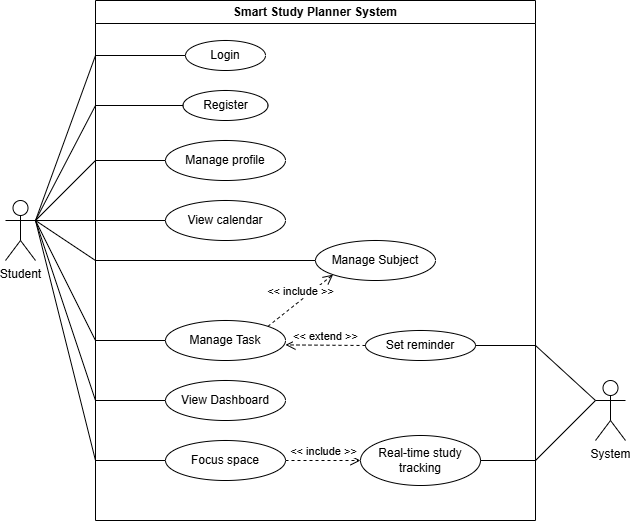

The diagram above was exported from draw.io. Its source (the exported page's mxGraphModel, read from the mxfile embedded in the PNG):
<mxGraphModel dx="1017" dy="550" grid="1" gridSize="10" guides="1" tooltips="1" connect="1" arrows="1" fold="1" page="1" pageScale="1" pageWidth="850" pageHeight="1100" math="0" shadow="0">
  <root>
    <mxCell id="0" />
    <mxCell id="1" parent="0" />
    <mxCell id="S0Hns2mqBZ10RFEaOpac-1" parent="1" style="shape=umlActor;verticalLabelPosition=bottom;verticalAlign=top;html=1;outlineConnect=0;" value="Student" vertex="1">
      <mxGeometry height="60" width="30" x="110" y="340" as="geometry" />
    </mxCell>
    <mxCell id="S0Hns2mqBZ10RFEaOpac-8" parent="1" style="swimlane;whiteSpace=wrap;html=1;" value="Smart Study Planner System" vertex="1">
      <mxGeometry height="520" width="440" x="200" y="140" as="geometry" />
    </mxCell>
    <mxCell id="S0Hns2mqBZ10RFEaOpac-11" parent="S0Hns2mqBZ10RFEaOpac-8" style="ellipse;whiteSpace=wrap;html=1;" value="Manage profile" vertex="1">
      <mxGeometry height="40" width="120" x="70" y="140" as="geometry" />
    </mxCell>
    <mxCell id="S0Hns2mqBZ10RFEaOpac-17" parent="S0Hns2mqBZ10RFEaOpac-8" style="ellipse;whiteSpace=wrap;html=1;" value="View Dashboard" vertex="1">
      <mxGeometry height="40" width="120" x="70" y="380" as="geometry" />
    </mxCell>
    <mxCell id="S0Hns2mqBZ10RFEaOpac-16" parent="S0Hns2mqBZ10RFEaOpac-8" style="ellipse;whiteSpace=wrap;html=1;" value="Real-time study tracking" vertex="1">
      <mxGeometry height="50" width="120" x="265" y="435" as="geometry" />
    </mxCell>
    <mxCell id="S0Hns2mqBZ10RFEaOpac-9" parent="S0Hns2mqBZ10RFEaOpac-8" style="ellipse;whiteSpace=wrap;html=1;" value="Login" vertex="1">
      <mxGeometry height="30" width="80" x="90" y="40" as="geometry" />
    </mxCell>
    <mxCell id="S0Hns2mqBZ10RFEaOpac-10" parent="S0Hns2mqBZ10RFEaOpac-8" style="ellipse;whiteSpace=wrap;html=1;" value="Register" vertex="1">
      <mxGeometry height="30" width="85" x="87.5" y="90" as="geometry" />
    </mxCell>
    <mxCell id="S0Hns2mqBZ10RFEaOpac-15" parent="S0Hns2mqBZ10RFEaOpac-8" style="ellipse;whiteSpace=wrap;html=1;" value="View calendar" vertex="1">
      <mxGeometry height="40" width="120" x="70" y="200" as="geometry" />
    </mxCell>
    <mxCell id="S0Hns2mqBZ10RFEaOpac-14" parent="S0Hns2mqBZ10RFEaOpac-8" style="ellipse;whiteSpace=wrap;html=1;" value="Manage Subject" vertex="1">
      <mxGeometry height="40" width="120" x="220" y="240" as="geometry" />
    </mxCell>
    <mxCell id="S0Hns2mqBZ10RFEaOpac-12" parent="S0Hns2mqBZ10RFEaOpac-8" style="ellipse;whiteSpace=wrap;html=1;" value="Focus space" vertex="1">
      <mxGeometry height="40" width="120" x="70" y="440" as="geometry" />
    </mxCell>
    <mxCell id="S0Hns2mqBZ10RFEaOpac-18" parent="S0Hns2mqBZ10RFEaOpac-8" style="ellipse;whiteSpace=wrap;html=1;" value="Set reminder" vertex="1">
      <mxGeometry height="30" width="110" x="270" y="330" as="geometry" />
    </mxCell>
    <mxCell id="S0Hns2mqBZ10RFEaOpac-13" parent="S0Hns2mqBZ10RFEaOpac-8" style="ellipse;whiteSpace=wrap;html=1;" value="Manage Task" vertex="1">
      <mxGeometry height="40" width="120" x="70" y="320" as="geometry" />
    </mxCell>
    <mxCell id="S0Hns2mqBZ10RFEaOpac-33" edge="1" parent="S0Hns2mqBZ10RFEaOpac-8" source="S0Hns2mqBZ10RFEaOpac-18" style="html=1;verticalAlign=bottom;endArrow=open;dashed=1;endSize=8;curved=0;rounded=0;exitX=0;exitY=0.5;exitDx=0;exitDy=0;entryX=1;entryY=0.61;entryDx=0;entryDy=0;entryPerimeter=0;" target="S0Hns2mqBZ10RFEaOpac-13" value="&amp;lt;&amp;lt; extend &amp;gt;&amp;gt;">
      <mxGeometry relative="1" as="geometry">
        <mxPoint x="230" y="210" as="sourcePoint" />
        <mxPoint x="150" y="210" as="targetPoint" />
      </mxGeometry>
    </mxCell>
    <mxCell id="S0Hns2mqBZ10RFEaOpac-36" edge="1" parent="S0Hns2mqBZ10RFEaOpac-8" source="S0Hns2mqBZ10RFEaOpac-13" style="html=1;verticalAlign=bottom;endArrow=open;dashed=1;endSize=8;curved=0;rounded=0;exitX=1;exitY=0;exitDx=0;exitDy=0;entryX=0;entryY=1;entryDx=0;entryDy=0;" target="S0Hns2mqBZ10RFEaOpac-14" value="&amp;lt;&amp;lt; include &amp;gt;&amp;gt;">
      <mxGeometry relative="1" as="geometry">
        <mxPoint x="240" y="350" as="sourcePoint" />
        <mxPoint x="320" y="375" as="targetPoint" />
      </mxGeometry>
    </mxCell>
    <mxCell id="S0Hns2mqBZ10RFEaOpac-38" edge="1" parent="S0Hns2mqBZ10RFEaOpac-8" source="S0Hns2mqBZ10RFEaOpac-12" style="html=1;verticalAlign=bottom;endArrow=open;dashed=1;endSize=8;curved=0;rounded=0;exitX=1;exitY=0.5;exitDx=0;exitDy=0;entryX=0;entryY=0.5;entryDx=0;entryDy=0;" target="S0Hns2mqBZ10RFEaOpac-16" value="&amp;lt;&amp;lt; include &amp;gt;&amp;gt;">
      <mxGeometry relative="1" as="geometry">
        <mxPoint x="220" y="360" as="sourcePoint" />
        <mxPoint x="300" y="385" as="targetPoint" />
      </mxGeometry>
    </mxCell>
    <mxCell id="S0Hns2mqBZ10RFEaOpac-20" parent="1" style="shape=umlActor;verticalLabelPosition=bottom;verticalAlign=top;html=1;outlineConnect=0;" value="System" vertex="1">
      <mxGeometry height="60" width="30" x="700" y="520" as="geometry" />
    </mxCell>
    <mxCell id="S0Hns2mqBZ10RFEaOpac-39" edge="1" parent="1" source="S0Hns2mqBZ10RFEaOpac-1" style="endArrow=none;html=1;rounded=0;exitX=1;exitY=0.3333333333333333;exitDx=0;exitDy=0;exitPerimeter=0;entryX=0;entryY=0.5;entryDx=0;entryDy=0;" target="S0Hns2mqBZ10RFEaOpac-9" value="">
      <mxGeometry relative="1" as="geometry">
        <Array as="points">
          <mxPoint x="200" y="195" />
        </Array>
        <mxPoint x="130" y="440" as="sourcePoint" />
        <mxPoint x="450" y="370" as="targetPoint" />
      </mxGeometry>
    </mxCell>
    <mxCell id="S0Hns2mqBZ10RFEaOpac-40" edge="1" parent="1" source="S0Hns2mqBZ10RFEaOpac-1" style="endArrow=none;html=1;rounded=0;exitX=1;exitY=0.3333333333333333;exitDx=0;exitDy=0;exitPerimeter=0;entryX=0;entryY=0.5;entryDx=0;entryDy=0;" target="S0Hns2mqBZ10RFEaOpac-13" value="">
      <mxGeometry relative="1" as="geometry">
        <Array as="points">
          <mxPoint x="200" y="480" />
        </Array>
        <mxPoint x="160" y="475" as="sourcePoint" />
        <mxPoint x="360" y="310" as="targetPoint" />
      </mxGeometry>
    </mxCell>
    <mxCell id="S0Hns2mqBZ10RFEaOpac-41" edge="1" parent="1" source="S0Hns2mqBZ10RFEaOpac-1" style="endArrow=none;html=1;rounded=0;exitX=1;exitY=0.3333333333333333;exitDx=0;exitDy=0;exitPerimeter=0;entryX=0;entryY=0.5;entryDx=0;entryDy=0;" target="S0Hns2mqBZ10RFEaOpac-14" value="">
      <mxGeometry relative="1" as="geometry">
        <Array as="points">
          <mxPoint x="200" y="400" />
        </Array>
        <mxPoint x="160" y="475" as="sourcePoint" />
        <mxPoint x="360" y="310" as="targetPoint" />
      </mxGeometry>
    </mxCell>
    <mxCell id="S0Hns2mqBZ10RFEaOpac-42" edge="1" parent="1" source="S0Hns2mqBZ10RFEaOpac-1" style="endArrow=none;html=1;rounded=0;entryX=0;entryY=0.5;entryDx=0;entryDy=0;exitX=1;exitY=0.3333333333333333;exitDx=0;exitDy=0;exitPerimeter=0;" target="S0Hns2mqBZ10RFEaOpac-15" value="">
      <mxGeometry relative="1" as="geometry">
        <Array as="points">
          <mxPoint x="200" y="360" />
        </Array>
        <mxPoint x="110" y="390" as="sourcePoint" />
        <mxPoint x="360" y="310" as="targetPoint" />
      </mxGeometry>
    </mxCell>
    <mxCell id="S0Hns2mqBZ10RFEaOpac-43" edge="1" parent="1" source="S0Hns2mqBZ10RFEaOpac-1" style="endArrow=none;html=1;rounded=0;exitX=1;exitY=0.3333333333333333;exitDx=0;exitDy=0;exitPerimeter=0;entryX=0;entryY=0.5;entryDx=0;entryDy=0;" target="S0Hns2mqBZ10RFEaOpac-11" value="">
      <mxGeometry relative="1" as="geometry">
        <Array as="points">
          <mxPoint x="200" y="300" />
        </Array>
        <mxPoint x="160" y="475" as="sourcePoint" />
        <mxPoint x="360" y="310" as="targetPoint" />
      </mxGeometry>
    </mxCell>
    <mxCell id="S0Hns2mqBZ10RFEaOpac-44" edge="1" parent="1" source="S0Hns2mqBZ10RFEaOpac-1" style="endArrow=none;html=1;rounded=0;exitX=1;exitY=0.3333333333333333;exitDx=0;exitDy=0;exitPerimeter=0;entryX=0;entryY=0.5;entryDx=0;entryDy=0;" target="S0Hns2mqBZ10RFEaOpac-17" value="">
      <mxGeometry relative="1" as="geometry">
        <Array as="points">
          <mxPoint x="200" y="540" />
        </Array>
        <mxPoint x="180" y="475" as="sourcePoint" />
        <mxPoint x="380" y="310" as="targetPoint" />
      </mxGeometry>
    </mxCell>
    <mxCell id="S0Hns2mqBZ10RFEaOpac-45" edge="1" parent="1" source="S0Hns2mqBZ10RFEaOpac-1" style="endArrow=none;html=1;rounded=0;exitX=1;exitY=0.3333333333333333;exitDx=0;exitDy=0;exitPerimeter=0;entryX=0;entryY=0.5;entryDx=0;entryDy=0;" target="S0Hns2mqBZ10RFEaOpac-12" value="">
      <mxGeometry relative="1" as="geometry">
        <Array as="points">
          <mxPoint x="200" y="600" />
        </Array>
        <mxPoint x="270" y="505" as="sourcePoint" />
        <mxPoint x="470" y="340" as="targetPoint" />
      </mxGeometry>
    </mxCell>
    <mxCell id="S0Hns2mqBZ10RFEaOpac-46" edge="1" parent="1" source="S0Hns2mqBZ10RFEaOpac-1" style="endArrow=none;html=1;rounded=0;exitX=1;exitY=0.3333333333333333;exitDx=0;exitDy=0;exitPerimeter=0;entryX=0;entryY=0.5;entryDx=0;entryDy=0;" target="S0Hns2mqBZ10RFEaOpac-10" value="">
      <mxGeometry relative="1" as="geometry">
        <Array as="points">
          <mxPoint x="200" y="245" />
        </Array>
        <mxPoint x="400" y="515" as="sourcePoint" />
        <mxPoint x="600" y="350" as="targetPoint" />
      </mxGeometry>
    </mxCell>
    <mxCell id="S0Hns2mqBZ10RFEaOpac-47" edge="1" parent="1" source="S0Hns2mqBZ10RFEaOpac-16" style="endArrow=none;html=1;rounded=0;exitX=1;exitY=0.5;exitDx=0;exitDy=0;entryX=0;entryY=0.3333333333333333;entryDx=0;entryDy=0;entryPerimeter=0;" target="S0Hns2mqBZ10RFEaOpac-20" value="">
      <mxGeometry relative="1" as="geometry">
        <Array as="points">
          <mxPoint x="640" y="600" />
        </Array>
        <mxPoint x="450" y="745" as="sourcePoint" />
        <mxPoint x="650" y="580" as="targetPoint" />
      </mxGeometry>
    </mxCell>
    <mxCell id="S0Hns2mqBZ10RFEaOpac-48" edge="1" parent="1" source="S0Hns2mqBZ10RFEaOpac-18" style="endArrow=none;html=1;rounded=0;exitX=1;exitY=0.5;exitDx=0;exitDy=0;entryX=0;entryY=0.3333333333333333;entryDx=0;entryDy=0;entryPerimeter=0;" target="S0Hns2mqBZ10RFEaOpac-20" value="">
      <mxGeometry relative="1" as="geometry">
        <Array as="points">
          <mxPoint x="640" y="485" />
        </Array>
        <mxPoint x="450" y="745" as="sourcePoint" />
        <mxPoint x="650" y="580" as="targetPoint" />
      </mxGeometry>
    </mxCell>
  </root>
</mxGraphModel>